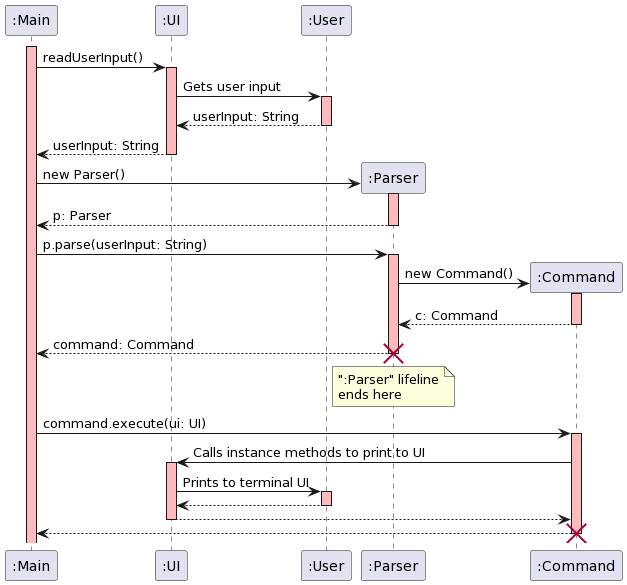

The diagram above was rendered by PlantUML. Its source (embedded in the PNG):
@startuml
activate ":Main" #FFBBBB
":Main" -> ":UI": readUserInput()
activate ":UI" #FFBBBB


":UI" -> ":User": Gets user input
activate ":User" #FFBBBB
":User" --> ":UI": userInput: String
deactivate
":UI" --> ":Main": userInput: String
deactivate

create ":Parser"
":Main" -> ":Parser": new Parser()
activate ":Parser" #FFBBBB
":Parser" --> ":Main": p: Parser
deactivate ":Parser"

":Main" -> ":Parser": p.parse(userInput: String)
activate ":Parser" #FFBBBB
create ":Command"
":Parser" -> ":Command": new Command()
activate ":Command" #FFBBBB
":Command" --> ":Parser": c: Command
deactivate
":Parser" --> ":Main": command: Command
destroy ":Parser"
note over ":Parser": ":Parser" lifeline\nends here

":Main" -> ":Command": command.execute(ui: UI)
activate ":Command" #FFBBBB
":Command" -> ":UI": Calls instance methods to print to UI
activate ":UI" #FFBBBB
":UI" -> ":User": Prints to terminal UI
activate ":User" #FFBBBB
":User" --> ":UI"
deactivate
":UI" --> ":Command"
deactivate
":Command" --> ":Main"
destroy ":Command"
@enduml